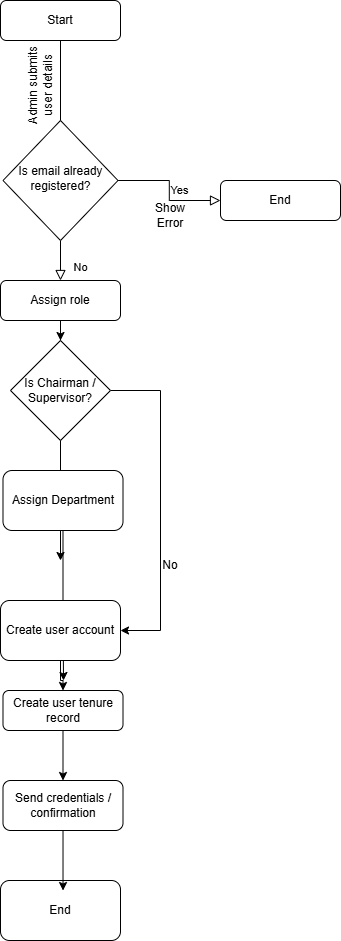

The diagram above was exported from draw.io. Its source (the exported page's mxGraphModel, read from the mxfile embedded in the PNG):
<mxGraphModel dx="872" dy="465" grid="1" gridSize="10" guides="1" tooltips="1" connect="1" arrows="1" fold="1" page="1" pageScale="1" pageWidth="827" pageHeight="1169" math="0" shadow="0">
  <root>
    <mxCell id="WIyWlLk6GJQsqaUBKTNV-0" />
    <mxCell id="WIyWlLk6GJQsqaUBKTNV-1" parent="WIyWlLk6GJQsqaUBKTNV-0" />
    <mxCell id="WIyWlLk6GJQsqaUBKTNV-2" edge="1" parent="WIyWlLk6GJQsqaUBKTNV-1" source="WIyWlLk6GJQsqaUBKTNV-3" style="rounded=0;html=1;jettySize=auto;orthogonalLoop=1;fontSize=11;endArrow=block;endFill=0;endSize=8;strokeWidth=1;shadow=0;labelBackgroundColor=none;edgeStyle=orthogonalEdgeStyle;" value="">
      <mxGeometry relative="1" as="geometry">
        <mxPoint x="220" y="220" as="targetPoint" />
      </mxGeometry>
    </mxCell>
    <mxCell id="WIyWlLk6GJQsqaUBKTNV-3" parent="WIyWlLk6GJQsqaUBKTNV-1" style="rounded=1;whiteSpace=wrap;html=1;fontSize=12;glass=0;strokeWidth=1;shadow=0;" value="Start" vertex="1">
      <mxGeometry height="40" width="120" x="160" y="80" as="geometry" />
    </mxCell>
    <mxCell id="WIyWlLk6GJQsqaUBKTNV-8" edge="1" parent="WIyWlLk6GJQsqaUBKTNV-1" source="WIyWlLk6GJQsqaUBKTNV-10" style="rounded=0;html=1;jettySize=auto;orthogonalLoop=1;fontSize=11;endArrow=block;endFill=0;endSize=8;strokeWidth=1;shadow=0;labelBackgroundColor=none;edgeStyle=orthogonalEdgeStyle;" target="WIyWlLk6GJQsqaUBKTNV-11" value="No">
      <mxGeometry relative="1" x="0.3333" y="20" as="geometry">
        <mxPoint as="offset" />
      </mxGeometry>
    </mxCell>
    <mxCell id="WIyWlLk6GJQsqaUBKTNV-9" edge="1" parent="WIyWlLk6GJQsqaUBKTNV-1" source="WIyWlLk6GJQsqaUBKTNV-10" style="edgeStyle=orthogonalEdgeStyle;rounded=0;html=1;jettySize=auto;orthogonalLoop=1;fontSize=11;endArrow=block;endFill=0;endSize=8;strokeWidth=1;shadow=0;labelBackgroundColor=none;" target="WIyWlLk6GJQsqaUBKTNV-12" value="Yes">
      <mxGeometry relative="1" y="10" as="geometry">
        <mxPoint as="offset" />
      </mxGeometry>
    </mxCell>
    <mxCell id="WIyWlLk6GJQsqaUBKTNV-10" parent="WIyWlLk6GJQsqaUBKTNV-1" style="rhombus;whiteSpace=wrap;html=1;shadow=0;fontFamily=Helvetica;fontSize=12;align=center;strokeWidth=1;spacing=6;spacingTop=-4;" value="Is email already registered?" vertex="1">
      <mxGeometry height="120" width="115" x="162.5" y="200" as="geometry" />
    </mxCell>
    <mxCell id="N-kvE_fvZbp75zJS6KBN-3" edge="1" parent="WIyWlLk6GJQsqaUBKTNV-1" source="N-kvE_fvZbp75zJS6KBN-4" style="edgeStyle=orthogonalEdgeStyle;rounded=0;orthogonalLoop=1;jettySize=auto;html=1;">
      <mxGeometry relative="1" as="geometry">
        <mxPoint x="220" y="480" as="targetPoint" />
      </mxGeometry>
    </mxCell>
    <mxCell id="WIyWlLk6GJQsqaUBKTNV-11" parent="WIyWlLk6GJQsqaUBKTNV-1" style="rounded=1;whiteSpace=wrap;html=1;fontSize=12;glass=0;strokeWidth=1;shadow=0;" value="Assign role" vertex="1">
      <mxGeometry height="40" width="120" x="160" y="360" as="geometry" />
    </mxCell>
    <mxCell id="WIyWlLk6GJQsqaUBKTNV-12" parent="WIyWlLk6GJQsqaUBKTNV-1" style="rounded=1;whiteSpace=wrap;html=1;fontSize=12;glass=0;strokeWidth=1;shadow=0;" value="End" vertex="1">
      <mxGeometry height="40" width="120" x="380" y="260" as="geometry" />
    </mxCell>
    <mxCell id="N-kvE_fvZbp75zJS6KBN-1" parent="WIyWlLk6GJQsqaUBKTNV-1" style="text;html=1;whiteSpace=wrap;strokeColor=none;fillColor=none;align=center;verticalAlign=middle;rounded=0;rotation=270;" value="Admin submits user details" vertex="1">
      <mxGeometry height="30" width="100" x="150" y="150" as="geometry" />
    </mxCell>
    <mxCell id="N-kvE_fvZbp75zJS6KBN-2" parent="WIyWlLk6GJQsqaUBKTNV-1" style="text;html=1;whiteSpace=wrap;strokeColor=none;fillColor=none;align=center;verticalAlign=middle;rounded=0;" value="Show Error" vertex="1">
      <mxGeometry height="30" width="60" x="300" y="280" as="geometry" />
    </mxCell>
    <mxCell id="N-kvE_fvZbp75zJS6KBN-5" edge="1" parent="WIyWlLk6GJQsqaUBKTNV-1" source="N-kvE_fvZbp75zJS6KBN-4" style="edgeStyle=orthogonalEdgeStyle;rounded=0;orthogonalLoop=1;jettySize=auto;html=1;">
      <mxGeometry relative="1" as="geometry">
        <mxPoint x="220" y="640" as="targetPoint" />
      </mxGeometry>
    </mxCell>
    <mxCell id="N-kvE_fvZbp75zJS6KBN-12" edge="1" parent="WIyWlLk6GJQsqaUBKTNV-1" source="N-kvE_fvZbp75zJS6KBN-4" style="edgeStyle=orthogonalEdgeStyle;rounded=0;orthogonalLoop=1;jettySize=auto;html=1;exitX=1;exitY=0.5;exitDx=0;exitDy=0;entryX=1;entryY=0.5;entryDx=0;entryDy=0;" target="N-kvE_fvZbp75zJS6KBN-11">
      <mxGeometry relative="1" as="geometry">
        <Array as="points">
          <mxPoint x="320" y="470" />
          <mxPoint x="320" y="710" />
        </Array>
      </mxGeometry>
    </mxCell>
    <mxCell id="N-kvE_fvZbp75zJS6KBN-6" parent="WIyWlLk6GJQsqaUBKTNV-1" style="text;html=1;whiteSpace=wrap;strokeColor=none;fillColor=none;align=center;verticalAlign=middle;rounded=0;" value="Yes" vertex="1">
      <mxGeometry height="30" width="60" x="210" y="590" as="geometry" />
    </mxCell>
    <mxCell id="N-kvE_fvZbp75zJS6KBN-8" parent="WIyWlLk6GJQsqaUBKTNV-1" style="text;html=1;whiteSpace=wrap;strokeColor=none;fillColor=none;align=center;verticalAlign=middle;rounded=0;" value="No" vertex="1">
      <mxGeometry height="30" width="60" x="300" y="630" as="geometry" />
    </mxCell>
    <mxCell id="N-kvE_fvZbp75zJS6KBN-10" edge="1" parent="WIyWlLk6GJQsqaUBKTNV-1" source="N-kvE_fvZbp75zJS6KBN-9" style="edgeStyle=orthogonalEdgeStyle;rounded=0;orthogonalLoop=1;jettySize=auto;html=1;exitX=0.5;exitY=1;exitDx=0;exitDy=0;">
      <mxGeometry relative="1" as="geometry">
        <mxPoint x="223" y="760" as="targetPoint" />
      </mxGeometry>
    </mxCell>
    <mxCell id="N-kvE_fvZbp75zJS6KBN-9" parent="WIyWlLk6GJQsqaUBKTNV-1" style="rounded=1;whiteSpace=wrap;html=1;" value="Assign Department" vertex="1">
      <mxGeometry height="60" width="120" x="162.5" y="550" as="geometry" />
    </mxCell>
    <mxCell id="N-kvE_fvZbp75zJS6KBN-14" edge="1" parent="WIyWlLk6GJQsqaUBKTNV-1" source="N-kvE_fvZbp75zJS6KBN-11" style="edgeStyle=orthogonalEdgeStyle;rounded=0;orthogonalLoop=1;jettySize=auto;html=1;exitX=0.5;exitY=1;exitDx=0;exitDy=0;" target="N-kvE_fvZbp75zJS6KBN-13">
      <mxGeometry relative="1" as="geometry" />
    </mxCell>
    <mxCell id="N-kvE_fvZbp75zJS6KBN-11" parent="WIyWlLk6GJQsqaUBKTNV-1" style="rounded=1;whiteSpace=wrap;html=1;" value="Create user account" vertex="1">
      <mxGeometry height="60" width="120" x="160" y="680" as="geometry" />
    </mxCell>
    <mxCell id="N-kvE_fvZbp75zJS6KBN-18" edge="1" parent="WIyWlLk6GJQsqaUBKTNV-1" source="N-kvE_fvZbp75zJS6KBN-13" style="edgeStyle=orthogonalEdgeStyle;rounded=0;orthogonalLoop=1;jettySize=auto;html=1;entryX=0.5;entryY=0;entryDx=0;entryDy=0;" target="N-kvE_fvZbp75zJS6KBN-15">
      <mxGeometry relative="1" as="geometry" />
    </mxCell>
    <mxCell id="N-kvE_fvZbp75zJS6KBN-13" parent="WIyWlLk6GJQsqaUBKTNV-1" style="rounded=1;whiteSpace=wrap;html=1;" value="Create user tenure record" vertex="1">
      <mxGeometry height="40" width="120" x="162.5" y="770" as="geometry" />
    </mxCell>
    <mxCell id="N-kvE_fvZbp75zJS6KBN-15" parent="WIyWlLk6GJQsqaUBKTNV-1" style="rounded=1;whiteSpace=wrap;html=1;" value="Send credentials / confirmation" vertex="1">
      <mxGeometry height="50" width="120" x="162.5" y="860" as="geometry" />
    </mxCell>
    <mxCell id="N-kvE_fvZbp75zJS6KBN-16" parent="WIyWlLk6GJQsqaUBKTNV-1" style="rounded=1;whiteSpace=wrap;html=1;" value="End" vertex="1">
      <mxGeometry height="60" width="120" x="160" y="960" as="geometry" />
    </mxCell>
    <mxCell id="N-kvE_fvZbp75zJS6KBN-17" edge="1" parent="WIyWlLk6GJQsqaUBKTNV-1" source="WIyWlLk6GJQsqaUBKTNV-11" style="edgeStyle=orthogonalEdgeStyle;rounded=0;orthogonalLoop=1;jettySize=auto;html=1;" target="N-kvE_fvZbp75zJS6KBN-4" value="">
      <mxGeometry relative="1" as="geometry">
        <mxPoint x="220" y="400" as="sourcePoint" />
        <mxPoint x="220" y="480" as="targetPoint" />
      </mxGeometry>
    </mxCell>
    <mxCell id="N-kvE_fvZbp75zJS6KBN-4" parent="WIyWlLk6GJQsqaUBKTNV-1" style="rhombus;whiteSpace=wrap;html=1;" value="Is Chairman / Supervisor?" vertex="1">
      <mxGeometry height="100" width="100" x="170" y="420" as="geometry" />
    </mxCell>
    <mxCell id="N-kvE_fvZbp75zJS6KBN-19" edge="1" parent="WIyWlLk6GJQsqaUBKTNV-1" source="N-kvE_fvZbp75zJS6KBN-15" style="edgeStyle=orthogonalEdgeStyle;rounded=0;orthogonalLoop=1;jettySize=auto;html=1;entryX=0.521;entryY=0.167;entryDx=0;entryDy=0;entryPerimeter=0;" target="N-kvE_fvZbp75zJS6KBN-16">
      <mxGeometry relative="1" as="geometry" />
    </mxCell>
  </root>
</mxGraphModel>